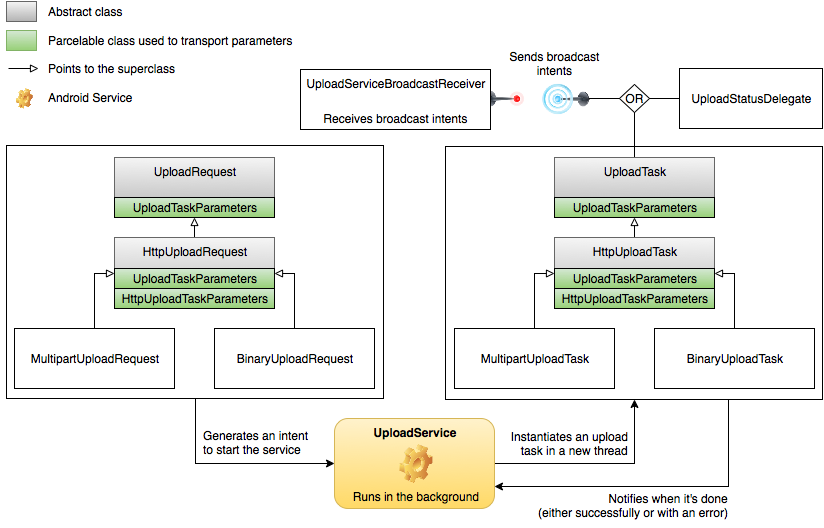

The diagram above was exported from draw.io. Its source (the exported page's mxGraphModel, read from the mxfile embedded in the PNG):
<mxGraphModel dx="954" dy="543" grid="1" gridSize="10" guides="1" tooltips="1" connect="1" arrows="1" fold="1" page="1" pageScale="1" pageWidth="826" pageHeight="1169" background="#ffffff" math="0" shadow="0">
  <root>
    <mxCell id="0" />
    <mxCell id="1" parent="0" />
    <mxCell id="67" style="edgeStyle=orthogonalEdgeStyle;rounded=0;html=1;exitX=0.75;exitY=1;entryX=1;entryY=0.75;jettySize=auto;orthogonalLoop=1;" parent="1" source="60" target="2" edge="1">
      <mxGeometry relative="1" as="geometry" />
    </mxCell>
    <mxCell id="60" value="" style="whiteSpace=wrap;html=1;strokeColor=#000000;align=center;" parent="1" vertex="1">
      <mxGeometry x="444" y="158" width="377" height="253" as="geometry" />
    </mxCell>
    <mxCell id="62" style="edgeStyle=orthogonalEdgeStyle;rounded=0;html=1;exitX=0.5;exitY=1;entryX=0;entryY=0.5;jettySize=auto;orthogonalLoop=1;" parent="1" source="59" target="2" edge="1">
      <mxGeometry relative="1" as="geometry" />
    </mxCell>
    <mxCell id="59" value="" style="whiteSpace=wrap;html=1;strokeColor=#000000;align=center;" parent="1" vertex="1">
      <mxGeometry x="5" y="157" width="377" height="253" as="geometry" />
    </mxCell>
    <mxCell id="47" value="" style="image;html=1;labelBackgroundColor=#ffffff;image=img/lib/clip_art/telecommunication/Signal_tower_off_128x128.png;strokeColor=#000000;align=center;rotation=90;" parent="1" vertex="1">
      <mxGeometry x="478" y="90" width="50" height="40" as="geometry" />
    </mxCell>
    <mxCell id="41" value="" style="image;html=1;labelBackgroundColor=#ffffff;image=img/lib/clip_art/telecommunication/Signal_tower_on_128x128.png;strokeColor=#000000;align=center;rotation=-90;" parent="1" vertex="1">
      <mxGeometry x="539" y="87" width="50" height="47" as="geometry" />
    </mxCell>
    <mxCell id="64" style="edgeStyle=orthogonalEdgeStyle;rounded=0;html=1;exitX=1;exitY=0.5;entryX=0.5;entryY=1;jettySize=auto;orthogonalLoop=1;" parent="1" source="2" target="60" edge="1">
      <mxGeometry relative="1" as="geometry" />
    </mxCell>
    <mxCell id="2" value="&lt;b&gt;UploadService&lt;/b&gt;" style="rounded=1;whiteSpace=wrap;html=1;verticalAlign=top;horizontal=1;plain-yellow" parent="1" vertex="1">
      <mxGeometry x="333" y="430" width="160" height="90" as="geometry" />
    </mxCell>
    <mxCell id="3" value="" style="shape=image;html=1;verticalLabelPosition=bottom;labelBackgroundColor=#ffffff;verticalAlign=top;imageAspect=1;aspect=fixed;image=img/clipart/Gear_128x128.png" parent="1" vertex="1">
      <mxGeometry x="397" y="455" width="34" height="40" as="geometry" />
    </mxCell>
    <mxCell id="4" value="UploadRequest&lt;br&gt;" style="whiteSpace=wrap;html=1;horizontal=1;verticalAlign=top;plain-gray" parent="1" vertex="1">
      <mxGeometry x="113" y="169" width="160" height="60" as="geometry" />
    </mxCell>
    <mxCell id="11" style="edgeStyle=orthogonalEdgeStyle;rounded=0;html=1;exitX=0.5;exitY=0;entryX=0.5;entryY=1;jettySize=auto;orthogonalLoop=1;endArrow=block;endFill=0;" parent="1" source="5" target="4" edge="1">
      <mxGeometry relative="1" as="geometry" />
    </mxCell>
    <mxCell id="5" value="HttpUploadRequest&lt;br&gt;" style="whiteSpace=wrap;html=1;verticalAlign=top;plain-gray" parent="1" vertex="1">
      <mxGeometry x="113" y="249" width="160" height="71" as="geometry" />
    </mxCell>
    <mxCell id="9" style="edgeStyle=orthogonalEdgeStyle;rounded=0;html=1;exitX=0.5;exitY=0;entryX=0;entryY=0.5;jettySize=auto;orthogonalLoop=1;endArrow=block;endFill=0;" parent="1" source="6" target="5" edge="1">
      <mxGeometry relative="1" as="geometry" />
    </mxCell>
    <mxCell id="6" value="MultipartUploadRequest" style="whiteSpace=wrap;html=1;fillColor=#ffffff;strokeColor=#000000;" parent="1" vertex="1">
      <mxGeometry x="13" y="340" width="160" height="60" as="geometry" />
    </mxCell>
    <mxCell id="10" style="edgeStyle=orthogonalEdgeStyle;rounded=0;html=1;exitX=0.5;exitY=0;entryX=1;entryY=0.5;jettySize=auto;orthogonalLoop=1;plain-purple;endArrow=block;endFill=0;strokeColor=#000000;" parent="1" source="7" target="5" edge="1">
      <mxGeometry relative="1" as="geometry" />
    </mxCell>
    <mxCell id="7" value="BinaryUploadRequest" style="whiteSpace=wrap;html=1;" parent="1" vertex="1">
      <mxGeometry x="213" y="340" width="160" height="60" as="geometry" />
    </mxCell>
    <mxCell id="80" style="edgeStyle=orthogonalEdgeStyle;rounded=0;html=1;exitX=0.5;exitY=0;entryX=0.5;entryY=1;endArrow=none;endFill=0;jettySize=auto;orthogonalLoop=1;" edge="1" parent="1" source="16" target="77">
      <mxGeometry relative="1" as="geometry" />
    </mxCell>
    <mxCell id="16" value="UploadTask" style="whiteSpace=wrap;html=1;plain-gray;verticalAlign=top;" parent="1" vertex="1">
      <mxGeometry x="553" y="169" width="160" height="60" as="geometry" />
    </mxCell>
    <mxCell id="17" style="edgeStyle=orthogonalEdgeStyle;rounded=0;html=1;exitX=0.5;exitY=0;entryX=0.5;entryY=1;jettySize=auto;orthogonalLoop=1;endArrow=block;endFill=0;" parent="1" source="18" target="16" edge="1">
      <mxGeometry x="613" y="229" as="geometry" />
    </mxCell>
    <mxCell id="18" value="HttpUploadTask&lt;br&gt;" style="whiteSpace=wrap;html=1;plain-gray;horizontal=1;verticalAlign=top;" parent="1" vertex="1">
      <mxGeometry x="553" y="249" width="160" height="71" as="geometry" />
    </mxCell>
    <mxCell id="19" style="edgeStyle=orthogonalEdgeStyle;rounded=0;html=1;exitX=0.5;exitY=0;entryX=0;entryY=0.5;jettySize=auto;orthogonalLoop=1;endArrow=block;endFill=0;" parent="1" source="20" target="18" edge="1">
      <mxGeometry x="528" y="279" as="geometry" />
    </mxCell>
    <mxCell id="20" value="MultipartUploadTask" style="whiteSpace=wrap;html=1;" parent="1" vertex="1">
      <mxGeometry x="453" y="340" width="160" height="60" as="geometry" />
    </mxCell>
    <mxCell id="21" style="edgeStyle=orthogonalEdgeStyle;rounded=0;html=1;exitX=0.5;exitY=0;entryX=1;entryY=0.5;jettySize=auto;orthogonalLoop=1;endArrow=block;endFill=0;" parent="1" source="22" target="18" edge="1">
      <mxGeometry x="673" y="279" as="geometry" />
    </mxCell>
    <mxCell id="22" value="BinaryUploadTask" style="whiteSpace=wrap;html=1;" parent="1" vertex="1">
      <mxGeometry x="653" y="340" width="160" height="60" as="geometry" />
    </mxCell>
    <mxCell id="23" value="Runs in the background&lt;br&gt;" style="text;html=1;strokeColor=none;fillColor=none;align=center;verticalAlign=middle;whiteSpace=wrap;overflow=hidden;" parent="1" vertex="1">
      <mxGeometry x="348" y="498" width="133" height="20" as="geometry" />
    </mxCell>
    <mxCell id="24" value="UploadTaskParameters" style="whiteSpace=wrap;html=1;plain-green;labelBorderColor=none;perimeterSpacing=0;strokeColor=#000000;" parent="1" vertex="1">
      <mxGeometry x="113" y="209" width="160" height="20" as="geometry" />
    </mxCell>
    <mxCell id="25" value="HttpUploadTaskParameters" style="whiteSpace=wrap;html=1;plain-green;labelBorderColor=none;perimeterSpacing=0;strokeColor=#000000;" parent="1" vertex="1">
      <mxGeometry x="113" y="300" width="160" height="20" as="geometry" />
    </mxCell>
    <mxCell id="27" value="Abstract class&lt;br&gt;" style="text;html=1;strokeColor=none;fillColor=none;align=left;verticalAlign=middle;whiteSpace=wrap;overflow=hidden;" parent="1" vertex="1">
      <mxGeometry x="45" y="13" width="100" height="20" as="geometry" />
    </mxCell>
    <mxCell id="28" value="" style="whiteSpace=wrap;html=1;plain-gray" parent="1" vertex="1">
      <mxGeometry x="5" y="13" width="30" height="20" as="geometry" />
    </mxCell>
    <mxCell id="29" value="" style="endArrow=block;html=1;endFill=0;" parent="1" edge="1">
      <mxGeometry width="50" height="50" relative="1" as="geometry">
        <mxPoint x="7" y="80" as="sourcePoint" />
        <mxPoint x="37" y="80" as="targetPoint" />
      </mxGeometry>
    </mxCell>
    <mxCell id="30" value="Points to the superclass&lt;br&gt;" style="text;html=1;strokeColor=none;fillColor=none;align=left;verticalAlign=middle;whiteSpace=wrap;overflow=hidden;" parent="1" vertex="1">
      <mxGeometry x="45" y="70" width="140" height="20" as="geometry" />
    </mxCell>
    <mxCell id="31" value="" style="shape=image;html=1;verticalLabelPosition=bottom;labelBackgroundColor=#ffffff;verticalAlign=top;imageAspect=1;aspect=fixed;image=img/clipart/Gear_128x128.png;strokeColor=#000000;align=left;" parent="1" vertex="1">
      <mxGeometry x="14" y="99" width="18" height="21" as="geometry" />
    </mxCell>
    <mxCell id="32" value="Android Service&lt;br&gt;" style="text;html=1;strokeColor=none;fillColor=none;align=left;verticalAlign=middle;whiteSpace=wrap;overflow=hidden;" parent="1" vertex="1">
      <mxGeometry x="45" y="99" width="90" height="20" as="geometry" />
    </mxCell>
    <mxCell id="42" value="Sends broadcast intents&lt;br&gt;" style="text;html=1;strokeColor=none;fillColor=none;align=center;verticalAlign=middle;whiteSpace=wrap;overflow=hidden;" parent="1" vertex="1">
      <mxGeometry x="500" y="60" width="107" height="30" as="geometry" />
    </mxCell>
    <mxCell id="43" value="UploadServiceBroadcastReceiver" style="whiteSpace=wrap;html=1;fillColor=#ffffff;strokeColor=#000000;horizontal=1;verticalAlign=top;" parent="1" vertex="1">
      <mxGeometry x="299" y="81" width="190" height="60" as="geometry" />
    </mxCell>
    <mxCell id="48" value="Receives broadcast intents&lt;br&gt;" style="text;html=1;strokeColor=none;fillColor=none;align=center;verticalAlign=middle;whiteSpace=wrap;overflow=hidden;" parent="1" vertex="1">
      <mxGeometry x="319" y="120" width="150" height="20" as="geometry" />
    </mxCell>
    <mxCell id="54" value="UploadTaskParameters" style="whiteSpace=wrap;html=1;plain-green;labelBorderColor=none;perimeterSpacing=0;strokeColor=#000000;" parent="1" vertex="1">
      <mxGeometry x="553" y="209" width="160" height="20" as="geometry" />
    </mxCell>
    <mxCell id="55" value="HttpUploadTaskParameters" style="whiteSpace=wrap;html=1;plain-green;labelBorderColor=none;perimeterSpacing=0;strokeColor=#000000;" parent="1" vertex="1">
      <mxGeometry x="553" y="300" width="160" height="20" as="geometry" />
    </mxCell>
    <mxCell id="56" value="UploadTaskParameters" style="whiteSpace=wrap;html=1;plain-green;labelBorderColor=none;perimeterSpacing=0;strokeColor=#000000;" parent="1" vertex="1">
      <mxGeometry x="113" y="280" width="160" height="20" as="geometry" />
    </mxCell>
    <mxCell id="57" value="UploadTaskParameters" style="whiteSpace=wrap;html=1;plain-green;labelBorderColor=none;perimeterSpacing=0;strokeColor=#000000;" parent="1" vertex="1">
      <mxGeometry x="553" y="280" width="160" height="20" as="geometry" />
    </mxCell>
    <mxCell id="63" value="Generates an intent to start the service&lt;br&gt;" style="text;html=1;strokeColor=none;fillColor=none;align=left;verticalAlign=middle;whiteSpace=wrap;overflow=hidden;" parent="1" vertex="1">
      <mxGeometry x="200" y="433" width="116" height="42" as="geometry" />
    </mxCell>
    <mxCell id="65" value="Instantiates an upload task in a new thread&lt;br&gt;" style="text;html=1;strokeColor=none;fillColor=none;align=right;verticalAlign=middle;whiteSpace=wrap;overflow=hidden;" parent="1" vertex="1">
      <mxGeometry x="499" y="434" width="130" height="42" as="geometry" />
    </mxCell>
    <mxCell id="68" value="Notifies when it's done&lt;br&gt;&amp;nbsp;(either successfully or with an error)&lt;br&gt;" style="text;html=1;strokeColor=none;fillColor=none;align=right;verticalAlign=middle;whiteSpace=wrap;overflow=hidden;" parent="1" vertex="1">
      <mxGeometry x="530" y="496" width="198" height="42" as="geometry" />
    </mxCell>
    <mxCell id="69" value="" style="whiteSpace=wrap;html=1;plain-green" parent="1" vertex="1">
      <mxGeometry x="5" y="42" width="30" height="20" as="geometry" />
    </mxCell>
    <mxCell id="72" value="Parcelable class used to transport parameters&lt;br&gt;" style="text;html=1;strokeColor=none;fillColor=none;align=left;verticalAlign=middle;whiteSpace=wrap;overflow=hidden;" parent="1" vertex="1">
      <mxGeometry x="45" y="42" width="255" height="20" as="geometry" />
    </mxCell>
    <mxCell id="75" value="UploadStatusDelegate" style="whiteSpace=wrap;html=1;fillColor=#ffffff;strokeColor=#000000;" vertex="1" parent="1">
      <mxGeometry x="678" y="80" width="143" height="60" as="geometry" />
    </mxCell>
    <mxCell id="81" style="edgeStyle=orthogonalEdgeStyle;rounded=0;html=1;exitX=1;exitY=0.5;entryX=0;entryY=0.5;endArrow=none;endFill=0;jettySize=auto;orthogonalLoop=1;" edge="1" parent="1" source="77" target="75">
      <mxGeometry relative="1" as="geometry" />
    </mxCell>
    <mxCell id="82" style="edgeStyle=orthogonalEdgeStyle;rounded=0;html=1;exitX=0;exitY=0.5;entryX=0.5;entryY=1;endArrow=none;endFill=0;jettySize=auto;orthogonalLoop=1;" edge="1" parent="1" source="77" target="41">
      <mxGeometry relative="1" as="geometry" />
    </mxCell>
    <mxCell id="77" value="OR" style="rhombus;whiteSpace=wrap;html=1;align=center;" vertex="1" parent="1">
      <mxGeometry x="618" y="96" width="30" height="28" as="geometry" />
    </mxCell>
  </root>
</mxGraphModel>